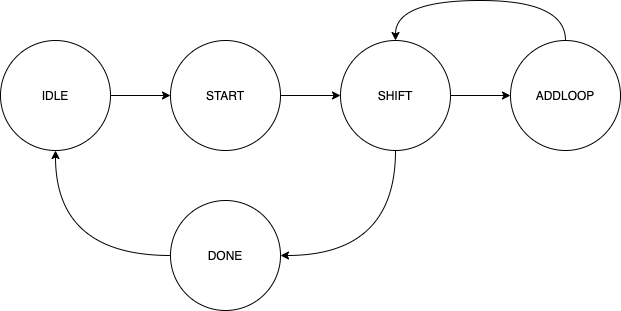

The diagram above was exported from draw.io. Its source (the exported page's mxGraphModel, read from the mxfile embedded in the PNG):
<mxGraphModel dx="784" dy="522" grid="1" gridSize="10" guides="1" tooltips="1" connect="1" arrows="1" fold="1" page="1" pageScale="1" pageWidth="850" pageHeight="1100" math="0" shadow="0">
  <root>
    <mxCell id="0" />
    <mxCell id="1" parent="0" />
    <mxCell id="mym1UAXkjQjP8W1c7FNA-10" style="edgeStyle=orthogonalEdgeStyle;rounded=0;orthogonalLoop=1;jettySize=auto;html=1;exitX=1;exitY=0.5;exitDx=0;exitDy=0;entryX=0;entryY=0.5;entryDx=0;entryDy=0;" edge="1" parent="1" source="mym1UAXkjQjP8W1c7FNA-4" target="mym1UAXkjQjP8W1c7FNA-5">
      <mxGeometry relative="1" as="geometry" />
    </mxCell>
    <mxCell id="mym1UAXkjQjP8W1c7FNA-4" value="IDLE" style="ellipse;whiteSpace=wrap;html=1;aspect=fixed;" vertex="1" parent="1">
      <mxGeometry x="190" y="120" width="110" height="110" as="geometry" />
    </mxCell>
    <mxCell id="mym1UAXkjQjP8W1c7FNA-11" style="edgeStyle=orthogonalEdgeStyle;rounded=0;orthogonalLoop=1;jettySize=auto;html=1;exitX=1;exitY=0.5;exitDx=0;exitDy=0;entryX=0;entryY=0.5;entryDx=0;entryDy=0;" edge="1" parent="1" source="mym1UAXkjQjP8W1c7FNA-5" target="mym1UAXkjQjP8W1c7FNA-6">
      <mxGeometry relative="1" as="geometry" />
    </mxCell>
    <mxCell id="mym1UAXkjQjP8W1c7FNA-5" value="START" style="ellipse;whiteSpace=wrap;html=1;aspect=fixed;" vertex="1" parent="1">
      <mxGeometry x="360" y="120" width="110" height="110" as="geometry" />
    </mxCell>
    <mxCell id="mym1UAXkjQjP8W1c7FNA-12" style="edgeStyle=orthogonalEdgeStyle;rounded=0;orthogonalLoop=1;jettySize=auto;html=1;exitX=1;exitY=0.5;exitDx=0;exitDy=0;entryX=0;entryY=0.5;entryDx=0;entryDy=0;" edge="1" parent="1" source="mym1UAXkjQjP8W1c7FNA-6" target="mym1UAXkjQjP8W1c7FNA-8">
      <mxGeometry relative="1" as="geometry" />
    </mxCell>
    <mxCell id="mym1UAXkjQjP8W1c7FNA-17" style="edgeStyle=orthogonalEdgeStyle;curved=1;rounded=0;orthogonalLoop=1;jettySize=auto;html=1;exitX=0.5;exitY=1;exitDx=0;exitDy=0;entryX=1;entryY=0.5;entryDx=0;entryDy=0;" edge="1" parent="1" source="mym1UAXkjQjP8W1c7FNA-6" target="mym1UAXkjQjP8W1c7FNA-7">
      <mxGeometry relative="1" as="geometry" />
    </mxCell>
    <mxCell id="mym1UAXkjQjP8W1c7FNA-6" value="SHIFT" style="ellipse;whiteSpace=wrap;html=1;aspect=fixed;" vertex="1" parent="1">
      <mxGeometry x="530" y="120" width="110" height="110" as="geometry" />
    </mxCell>
    <mxCell id="mym1UAXkjQjP8W1c7FNA-13" style="edgeStyle=orthogonalEdgeStyle;curved=1;rounded=0;orthogonalLoop=1;jettySize=auto;html=1;exitX=0;exitY=0.5;exitDx=0;exitDy=0;" edge="1" parent="1" source="mym1UAXkjQjP8W1c7FNA-7" target="mym1UAXkjQjP8W1c7FNA-4">
      <mxGeometry relative="1" as="geometry" />
    </mxCell>
    <mxCell id="mym1UAXkjQjP8W1c7FNA-7" value="DONE" style="ellipse;whiteSpace=wrap;html=1;aspect=fixed;" vertex="1" parent="1">
      <mxGeometry x="360" y="280" width="110" height="110" as="geometry" />
    </mxCell>
    <mxCell id="mym1UAXkjQjP8W1c7FNA-18" style="edgeStyle=orthogonalEdgeStyle;curved=1;rounded=0;orthogonalLoop=1;jettySize=auto;html=1;exitX=0.5;exitY=0;exitDx=0;exitDy=0;entryX=0.5;entryY=0;entryDx=0;entryDy=0;" edge="1" parent="1" source="mym1UAXkjQjP8W1c7FNA-8" target="mym1UAXkjQjP8W1c7FNA-6">
      <mxGeometry relative="1" as="geometry">
        <Array as="points">
          <mxPoint x="755" y="80" />
          <mxPoint x="585" y="80" />
        </Array>
      </mxGeometry>
    </mxCell>
    <mxCell id="mym1UAXkjQjP8W1c7FNA-8" value="ADDLOOP" style="ellipse;whiteSpace=wrap;html=1;aspect=fixed;" vertex="1" parent="1">
      <mxGeometry x="700" y="120" width="110" height="110" as="geometry" />
    </mxCell>
  </root>
</mxGraphModel>